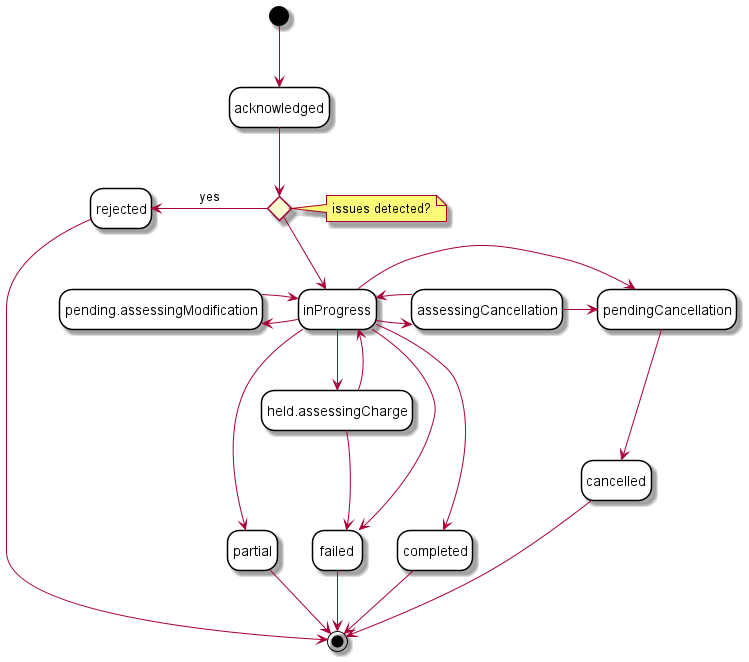

The diagram above was rendered by PlantUML. Its source (embedded in the PNG):
@startuml

' skinparam Linetype polyline
' skinparam Linetype ortho
skinparam state {
    BackgroundColor White
    BorderColor Black
}
hide empty description

state issues_detected <<choice>> 
note right of issues_detected : issues detected?

'''state rank'''
inProgress -d[hidden]-> held.assessingCharge
held.assessingCharge -d[hidden]-> completed
held.assessingCharge -d[hidden]-> failed
held.assessingCharge -d[hidden]-> partial

''' diagram'''
[*] --> acknowledged 

acknowledged --> issues_detected

issues_detected -d-> inProgress
issues_detected -l-> rejected : yes

inProgress -l-> pending.assessingModification
inProgress -d-> completed
inProgress -d-> failed
inProgress -d-> partial
inProgress --> held.assessingCharge
inProgress -r-> assessingCancellation
inProgress -r-> pendingCancellation

pending.assessingModification -r-> inProgress

held.assessingCharge --> inProgress 
held.assessingCharge --> failed 

assessingCancellation -l-> inProgress
assessingCancellation -r-> pendingCancellation

pendingCancellation --> cancelled

completed --> [*]
failed --> [*]
partial --> [*]
cancelled --> [*]
rejected --> [*]

@enduml